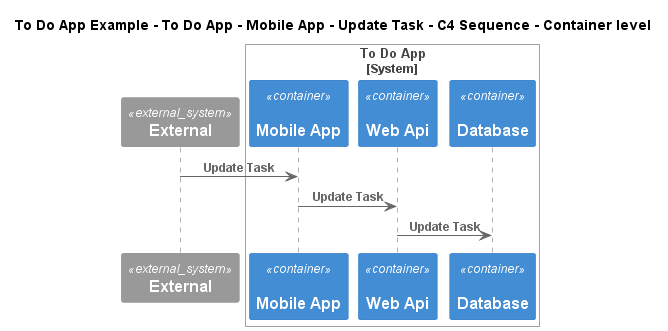

The diagram above was rendered by PlantUML. Its source (embedded in the PNG):
@startuml
!include ..\..\..\..\..\..\..\.c4s\C4_Sequence.puml
SHOW_FOOT_BOXES()

title To Do App Example - To Do App - Mobile App - Update Task - C4 Sequence - Container level

System_Ext(C4InterFlow.SoftwareSystems.ExternalSystem, "External", "")

System_Boundary(ToDoAppExample.SoftwareSystems.ToDoApp, "To Do App")
    Container(ToDoAppExample.SoftwareSystems.ToDoApp.Containers.MobileApp, "Mobile App", "", "", "apple")
    Container(ToDoAppExample.SoftwareSystems.ToDoApp.Containers.WebApi, "Web Api", "", "", "dotnet")
    Container(ToDoAppExample.SoftwareSystems.ToDoApp.Containers.Database, "Database", "", "", "msql_server")
Boundary_End()

Rel(C4InterFlow.SoftwareSystems.ExternalSystem, ToDoAppExample.SoftwareSystems.ToDoApp.Containers.MobileApp, "Update Task")
Rel(ToDoAppExample.SoftwareSystems.ToDoApp.Containers.MobileApp, ToDoAppExample.SoftwareSystems.ToDoApp.Containers.WebApi, "Update Task")
Rel(ToDoAppExample.SoftwareSystems.ToDoApp.Containers.WebApi, ToDoAppExample.SoftwareSystems.ToDoApp.Containers.Database, "Update Task")


@enduml